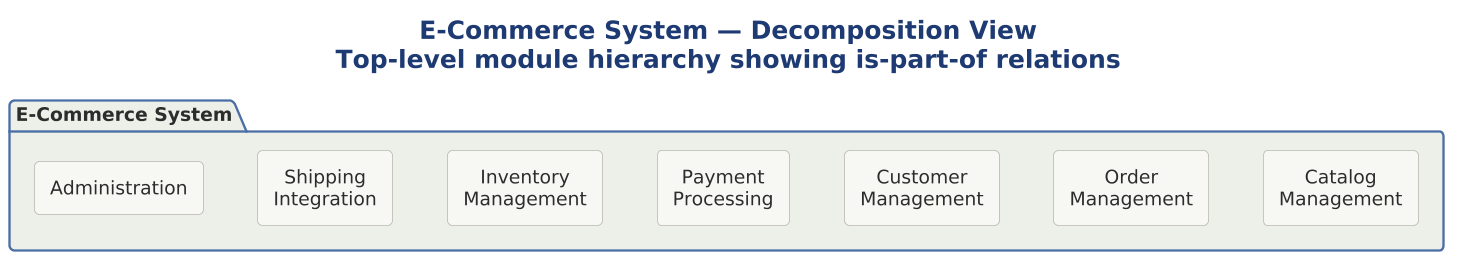

The diagram above was rendered by PlantUML. Its source (embedded in the PNG):
@startuml

skinparam dpi 150




!include ../../../../../../tooling/styles/plantuml/structural/package-diagram-style.iuml

title <b>E-Commerce System — Decomposition View</b>\nTop-level module hierarchy showing is-part-of relations

package "E-Commerce System" {
  rectangle "Catalog\nManagement" as CM {
  }
  rectangle "Order\nManagement" as OM {
  }
  rectangle "Customer\nManagement" as CU {
  }
  rectangle "Payment\nProcessing" as PP {
  }
  rectangle "Inventory\nManagement" as IM {
  }
  rectangle "Shipping\nIntegration" as SI {
  }
  rectangle "Administration" as AD {
  }
}
@enduml